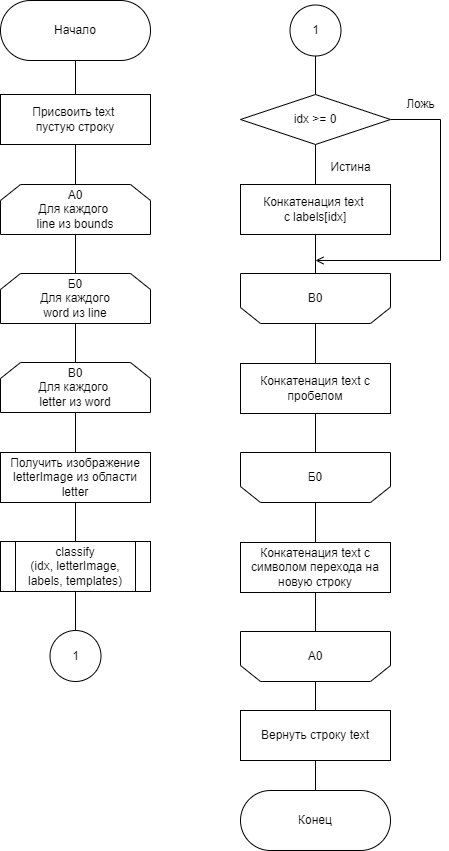

The diagram above was exported from draw.io. Its source (the exported page's mxGraphModel, read from the mxfile embedded in the PNG):
<mxGraphModel dx="1422" dy="737" grid="1" gridSize="10" guides="1" tooltips="1" connect="1" arrows="1" fold="1" page="1" pageScale="1" pageWidth="827" pageHeight="1169" math="0" shadow="0">
  <root>
    <mxCell id="m6JwlowF_EEcgvAlMwEo-0" />
    <mxCell id="m6JwlowF_EEcgvAlMwEo-1" parent="m6JwlowF_EEcgvAlMwEo-0" />
    <mxCell id="rXWq_1p-P4NvI2GK5xLr-13" value="" style="edgeStyle=orthogonalEdgeStyle;rounded=0;orthogonalLoop=1;jettySize=auto;html=1;endArrow=none;endFill=0;" parent="m6JwlowF_EEcgvAlMwEo-1" source="DbGvMCpHMQQW0KN1BMbF-19" target="DbGvMCpHMQQW0KN1BMbF-21" edge="1">
      <mxGeometry relative="1" as="geometry" />
    </mxCell>
    <mxCell id="DbGvMCpHMQQW0KN1BMbF-19" value="Начало" style="rounded=1;whiteSpace=wrap;html=1;arcSize=50;" parent="m6JwlowF_EEcgvAlMwEo-1" vertex="1">
      <mxGeometry x="480" y="100" width="150" height="60" as="geometry" />
    </mxCell>
    <mxCell id="DbGvMCpHMQQW0KN1BMbF-23" value="" style="edgeStyle=orthogonalEdgeStyle;rounded=0;orthogonalLoop=1;jettySize=auto;html=1;endArrow=none;endFill=0;" parent="m6JwlowF_EEcgvAlMwEo-1" source="DbGvMCpHMQQW0KN1BMbF-20" target="DbGvMCpHMQQW0KN1BMbF-22" edge="1">
      <mxGeometry relative="1" as="geometry" />
    </mxCell>
    <mxCell id="DbGvMCpHMQQW0KN1BMbF-20" value="A0&lt;br&gt;Для каждого &lt;br&gt;line из bounds" style="shape=loopLimit;whiteSpace=wrap;html=1;rounded=0;" parent="m6JwlowF_EEcgvAlMwEo-1" vertex="1">
      <mxGeometry x="480" y="284" width="150" height="50" as="geometry" />
    </mxCell>
    <mxCell id="rXWq_1p-P4NvI2GK5xLr-14" value="" style="edgeStyle=orthogonalEdgeStyle;rounded=0;orthogonalLoop=1;jettySize=auto;html=1;endArrow=none;endFill=0;" parent="m6JwlowF_EEcgvAlMwEo-1" source="DbGvMCpHMQQW0KN1BMbF-21" target="DbGvMCpHMQQW0KN1BMbF-20" edge="1">
      <mxGeometry relative="1" as="geometry" />
    </mxCell>
    <mxCell id="DbGvMCpHMQQW0KN1BMbF-21" value="Присвоить text &lt;br&gt;пустую строку" style="rounded=0;whiteSpace=wrap;html=1;arcSize=0;" parent="m6JwlowF_EEcgvAlMwEo-1" vertex="1">
      <mxGeometry x="480" y="194" width="150" height="50" as="geometry" />
    </mxCell>
    <mxCell id="rXWq_1p-P4NvI2GK5xLr-16" value="" style="edgeStyle=orthogonalEdgeStyle;rounded=0;orthogonalLoop=1;jettySize=auto;html=1;endArrow=none;endFill=0;" parent="m6JwlowF_EEcgvAlMwEo-1" source="DbGvMCpHMQQW0KN1BMbF-22" target="DbGvMCpHMQQW0KN1BMbF-24" edge="1">
      <mxGeometry relative="1" as="geometry" />
    </mxCell>
    <mxCell id="DbGvMCpHMQQW0KN1BMbF-22" value="Б0&lt;br&gt;Для каждого&lt;br&gt;word из line" style="shape=loopLimit;whiteSpace=wrap;html=1;rounded=0;" parent="m6JwlowF_EEcgvAlMwEo-1" vertex="1">
      <mxGeometry x="480" y="373" width="150" height="50" as="geometry" />
    </mxCell>
    <mxCell id="rXWq_1p-P4NvI2GK5xLr-15" value="" style="edgeStyle=orthogonalEdgeStyle;rounded=0;orthogonalLoop=1;jettySize=auto;html=1;endArrow=none;endFill=0;" parent="m6JwlowF_EEcgvAlMwEo-1" source="DbGvMCpHMQQW0KN1BMbF-24" target="DbGvMCpHMQQW0KN1BMbF-26" edge="1">
      <mxGeometry relative="1" as="geometry" />
    </mxCell>
    <mxCell id="DbGvMCpHMQQW0KN1BMbF-24" value="В0&lt;br&gt;Для каждого &lt;br&gt;letter из word" style="shape=loopLimit;whiteSpace=wrap;html=1;rounded=0;" parent="m6JwlowF_EEcgvAlMwEo-1" vertex="1">
      <mxGeometry x="480" y="462" width="150" height="50" as="geometry" />
    </mxCell>
    <mxCell id="rXWq_1p-P4NvI2GK5xLr-17" value="" style="edgeStyle=orthogonalEdgeStyle;rounded=0;orthogonalLoop=1;jettySize=auto;html=1;endArrow=none;endFill=0;" parent="m6JwlowF_EEcgvAlMwEo-1" source="DbGvMCpHMQQW0KN1BMbF-26" target="rXWq_1p-P4NvI2GK5xLr-0" edge="1">
      <mxGeometry relative="1" as="geometry" />
    </mxCell>
    <mxCell id="DbGvMCpHMQQW0KN1BMbF-26" value="Получить изображение letterImage из области letter" style="rounded=0;whiteSpace=wrap;html=1;arcSize=0;" parent="m6JwlowF_EEcgvAlMwEo-1" vertex="1">
      <mxGeometry x="480" y="552" width="150" height="50" as="geometry" />
    </mxCell>
    <mxCell id="rXWq_1p-P4NvI2GK5xLr-18" value="" style="edgeStyle=orthogonalEdgeStyle;rounded=0;orthogonalLoop=1;jettySize=auto;html=1;endArrow=none;endFill=0;" parent="m6JwlowF_EEcgvAlMwEo-1" source="rXWq_1p-P4NvI2GK5xLr-0" target="rXWq_1p-P4NvI2GK5xLr-11" edge="1">
      <mxGeometry relative="1" as="geometry" />
    </mxCell>
    <mxCell id="rXWq_1p-P4NvI2GK5xLr-0" value="classify&lt;br&gt;(idx, letterImage, labels, templates)" style="shape=process;whiteSpace=wrap;html=1;backgroundOutline=1;fontSize=12;strokeWidth=1;" parent="m6JwlowF_EEcgvAlMwEo-1" vertex="1">
      <mxGeometry x="480" y="641" width="150" height="50" as="geometry" />
    </mxCell>
    <mxCell id="rXWq_1p-P4NvI2GK5xLr-21" value="" style="edgeStyle=orthogonalEdgeStyle;rounded=0;orthogonalLoop=1;jettySize=auto;html=1;endArrow=none;endFill=0;" parent="m6JwlowF_EEcgvAlMwEo-1" source="rXWq_1p-P4NvI2GK5xLr-1" target="rXWq_1p-P4NvI2GK5xLr-2" edge="1">
      <mxGeometry relative="1" as="geometry" />
    </mxCell>
    <mxCell id="rXWq_1p-P4NvI2GK5xLr-28" style="edgeStyle=orthogonalEdgeStyle;rounded=0;orthogonalLoop=1;jettySize=auto;html=1;exitX=1;exitY=0.5;exitDx=0;exitDy=0;endArrow=open;endFill=0;" parent="m6JwlowF_EEcgvAlMwEo-1" source="rXWq_1p-P4NvI2GK5xLr-1" edge="1">
      <mxGeometry relative="1" as="geometry">
        <mxPoint x="795" y="360" as="targetPoint" />
        <Array as="points">
          <mxPoint x="920" y="219" />
          <mxPoint x="920" y="360" />
        </Array>
      </mxGeometry>
    </mxCell>
    <mxCell id="rXWq_1p-P4NvI2GK5xLr-1" value="idx &amp;gt;= 0" style="rhombus;whiteSpace=wrap;html=1;fontFamily=Helvetica;fontSize=12;fontColor=default;strokeColor=default;fillColor=default;rounded=0;" parent="m6JwlowF_EEcgvAlMwEo-1" vertex="1">
      <mxGeometry x="720" y="194" width="150" height="50" as="geometry" />
    </mxCell>
    <mxCell id="rXWq_1p-P4NvI2GK5xLr-22" value="" style="edgeStyle=orthogonalEdgeStyle;rounded=0;orthogonalLoop=1;jettySize=auto;html=1;endArrow=none;endFill=0;" parent="m6JwlowF_EEcgvAlMwEo-1" source="rXWq_1p-P4NvI2GK5xLr-2" target="rXWq_1p-P4NvI2GK5xLr-3" edge="1">
      <mxGeometry relative="1" as="geometry" />
    </mxCell>
    <mxCell id="rXWq_1p-P4NvI2GK5xLr-2" value="Конкатенация text &lt;br&gt;с labels[idx]" style="rounded=0;whiteSpace=wrap;html=1;arcSize=0;" parent="m6JwlowF_EEcgvAlMwEo-1" vertex="1">
      <mxGeometry x="720" y="284" width="150" height="50" as="geometry" />
    </mxCell>
    <mxCell id="rXWq_1p-P4NvI2GK5xLr-23" value="" style="edgeStyle=orthogonalEdgeStyle;rounded=0;orthogonalLoop=1;jettySize=auto;html=1;endArrow=none;endFill=0;" parent="m6JwlowF_EEcgvAlMwEo-1" source="rXWq_1p-P4NvI2GK5xLr-3" target="rXWq_1p-P4NvI2GK5xLr-4" edge="1">
      <mxGeometry relative="1" as="geometry" />
    </mxCell>
    <mxCell id="rXWq_1p-P4NvI2GK5xLr-3" value="В0" style="shape=loopLimit;whiteSpace=wrap;html=1;rounded=0;flipV=1;" parent="m6JwlowF_EEcgvAlMwEo-1" vertex="1">
      <mxGeometry x="720" y="373" width="150" height="50" as="geometry" />
    </mxCell>
    <mxCell id="rXWq_1p-P4NvI2GK5xLr-24" value="" style="edgeStyle=orthogonalEdgeStyle;rounded=0;orthogonalLoop=1;jettySize=auto;html=1;endArrow=none;endFill=0;" parent="m6JwlowF_EEcgvAlMwEo-1" source="rXWq_1p-P4NvI2GK5xLr-4" target="rXWq_1p-P4NvI2GK5xLr-5" edge="1">
      <mxGeometry relative="1" as="geometry" />
    </mxCell>
    <mxCell id="rXWq_1p-P4NvI2GK5xLr-4" value="Конкатенация text с пробелом" style="rounded=0;whiteSpace=wrap;html=1;arcSize=0;" parent="m6JwlowF_EEcgvAlMwEo-1" vertex="1">
      <mxGeometry x="720" y="463" width="150" height="50" as="geometry" />
    </mxCell>
    <mxCell id="rXWq_1p-P4NvI2GK5xLr-25" value="" style="edgeStyle=orthogonalEdgeStyle;rounded=0;orthogonalLoop=1;jettySize=auto;html=1;endArrow=none;endFill=0;" parent="m6JwlowF_EEcgvAlMwEo-1" source="rXWq_1p-P4NvI2GK5xLr-5" target="rXWq_1p-P4NvI2GK5xLr-6" edge="1">
      <mxGeometry relative="1" as="geometry" />
    </mxCell>
    <mxCell id="rXWq_1p-P4NvI2GK5xLr-5" value="Б0" style="shape=loopLimit;whiteSpace=wrap;html=1;rounded=0;flipV=1;" parent="m6JwlowF_EEcgvAlMwEo-1" vertex="1">
      <mxGeometry x="720" y="552" width="150" height="50" as="geometry" />
    </mxCell>
    <mxCell id="rXWq_1p-P4NvI2GK5xLr-26" value="" style="edgeStyle=orthogonalEdgeStyle;rounded=0;orthogonalLoop=1;jettySize=auto;html=1;endArrow=none;endFill=0;" parent="m6JwlowF_EEcgvAlMwEo-1" source="rXWq_1p-P4NvI2GK5xLr-6" target="rXWq_1p-P4NvI2GK5xLr-7" edge="1">
      <mxGeometry relative="1" as="geometry" />
    </mxCell>
    <mxCell id="rXWq_1p-P4NvI2GK5xLr-6" value="Конкатенация text с символом перехода на новую строку" style="rounded=0;whiteSpace=wrap;html=1;arcSize=0;" parent="m6JwlowF_EEcgvAlMwEo-1" vertex="1">
      <mxGeometry x="720" y="642" width="150" height="50" as="geometry" />
    </mxCell>
    <mxCell id="rXWq_1p-P4NvI2GK5xLr-27" value="" style="edgeStyle=orthogonalEdgeStyle;rounded=0;orthogonalLoop=1;jettySize=auto;html=1;endArrow=none;endFill=0;" parent="m6JwlowF_EEcgvAlMwEo-1" source="rXWq_1p-P4NvI2GK5xLr-7" edge="1">
      <mxGeometry relative="1" as="geometry">
        <mxPoint x="795" y="820" as="targetPoint" />
      </mxGeometry>
    </mxCell>
    <mxCell id="rXWq_1p-P4NvI2GK5xLr-7" value="А0" style="shape=loopLimit;whiteSpace=wrap;html=1;rounded=0;flipV=1;" parent="m6JwlowF_EEcgvAlMwEo-1" vertex="1">
      <mxGeometry x="720" y="731" width="150" height="50" as="geometry" />
    </mxCell>
    <mxCell id="rXWq_1p-P4NvI2GK5xLr-9" value="Истина" style="text;html=1;align=center;verticalAlign=middle;resizable=0;points=[];autosize=1;strokeColor=none;fillColor=none;" parent="m6JwlowF_EEcgvAlMwEo-1" vertex="1">
      <mxGeometry x="800" y="257" width="60" height="20" as="geometry" />
    </mxCell>
    <mxCell id="rXWq_1p-P4NvI2GK5xLr-10" value="Ложь" style="text;html=1;align=center;verticalAlign=middle;resizable=0;points=[];autosize=1;strokeColor=none;fillColor=none;" parent="m6JwlowF_EEcgvAlMwEo-1" vertex="1">
      <mxGeometry x="880" y="194" width="40" height="20" as="geometry" />
    </mxCell>
    <mxCell id="rXWq_1p-P4NvI2GK5xLr-11" value="1" style="ellipse;whiteSpace=wrap;html=1;aspect=fixed;" parent="m6JwlowF_EEcgvAlMwEo-1" vertex="1">
      <mxGeometry x="529.5" y="730" width="51" height="51" as="geometry" />
    </mxCell>
    <mxCell id="rXWq_1p-P4NvI2GK5xLr-20" value="" style="edgeStyle=orthogonalEdgeStyle;rounded=0;orthogonalLoop=1;jettySize=auto;html=1;endArrow=none;endFill=0;" parent="m6JwlowF_EEcgvAlMwEo-1" source="rXWq_1p-P4NvI2GK5xLr-12" target="rXWq_1p-P4NvI2GK5xLr-1" edge="1">
      <mxGeometry relative="1" as="geometry" />
    </mxCell>
    <mxCell id="rXWq_1p-P4NvI2GK5xLr-12" value="1" style="ellipse;whiteSpace=wrap;html=1;aspect=fixed;" parent="m6JwlowF_EEcgvAlMwEo-1" vertex="1">
      <mxGeometry x="769.5" y="104.5" width="51" height="51" as="geometry" />
    </mxCell>
    <mxCell id="2iSR-do4PNpciMSeUV88-0" value="Конец" style="rounded=1;whiteSpace=wrap;html=1;arcSize=50;" parent="m6JwlowF_EEcgvAlMwEo-1" vertex="1">
      <mxGeometry x="720" y="890" width="150" height="60" as="geometry" />
    </mxCell>
    <mxCell id="2iSR-do4PNpciMSeUV88-2" value="" style="edgeStyle=orthogonalEdgeStyle;rounded=0;orthogonalLoop=1;jettySize=auto;html=1;fontSize=12;endArrow=none;endFill=0;" parent="m6JwlowF_EEcgvAlMwEo-1" source="2iSR-do4PNpciMSeUV88-1" target="2iSR-do4PNpciMSeUV88-0" edge="1">
      <mxGeometry relative="1" as="geometry" />
    </mxCell>
    <mxCell id="2iSR-do4PNpciMSeUV88-1" value="Вернуть строку text" style="rounded=0;whiteSpace=wrap;html=1;arcSize=0;" parent="m6JwlowF_EEcgvAlMwEo-1" vertex="1">
      <mxGeometry x="720" y="810" width="150" height="50" as="geometry" />
    </mxCell>
  </root>
</mxGraphModel>